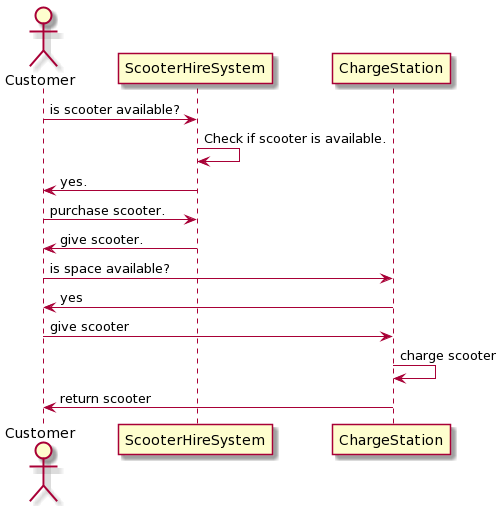

The diagram above was rendered by PlantUML. Its source (embedded in the PNG):
@startuml
actor Customer
Customer -> ScooterHireSystem: is scooter available?
ScooterHireSystem -> ScooterHireSystem: Check if scooter is available.
ScooterHireSystem -> Customer: yes.
Customer -> ScooterHireSystem: purchase scooter. 
ScooterHireSystem -> Customer: give scooter.


Customer -> ChargeStation: is space available?
ChargeStation -> Customer: yes
Customer -> ChargeStation: give scooter
ChargeStation -> ChargeStation: charge scooter
ChargeStation -> Customer: return scooter
@enduml